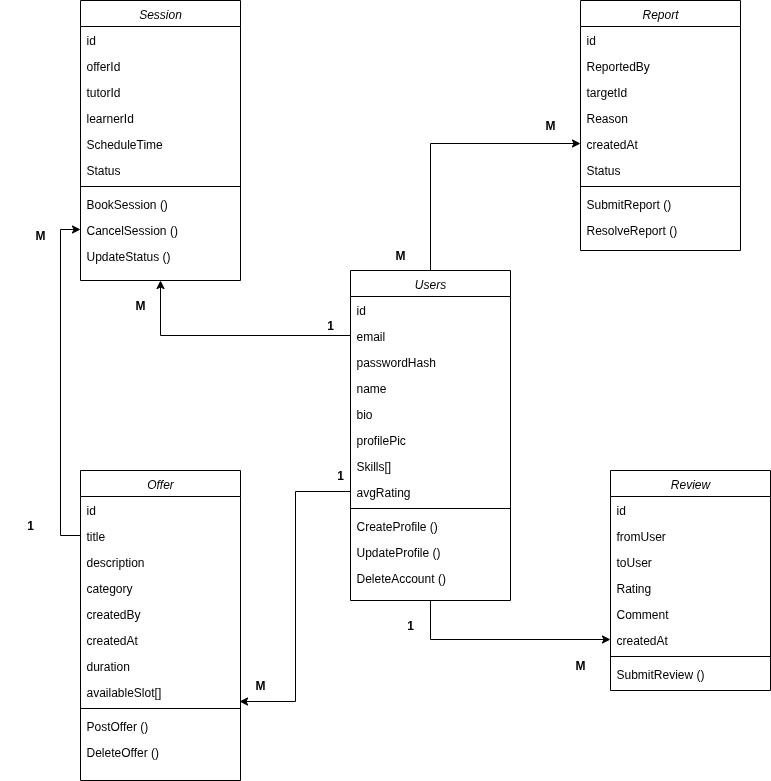

The diagram above was exported from draw.io. Its source (the exported page's mxGraphModel, read from the mxfile embedded in the PNG):
<mxGraphModel dx="1408" dy="878" grid="1" gridSize="10" guides="1" tooltips="1" connect="1" arrows="1" fold="1" page="1" pageScale="1" pageWidth="827" pageHeight="1169" math="0" shadow="0">
  <root>
    <mxCell id="WIyWlLk6GJQsqaUBKTNV-0" />
    <mxCell id="WIyWlLk6GJQsqaUBKTNV-1" parent="WIyWlLk6GJQsqaUBKTNV-0" />
    <mxCell id="cEzSNgbF3Nt-FjS_0DFs-77" style="edgeStyle=orthogonalEdgeStyle;rounded=0;orthogonalLoop=1;jettySize=auto;html=1;exitX=0.5;exitY=0;exitDx=0;exitDy=0;entryX=0;entryY=0.5;entryDx=0;entryDy=0;" edge="1" parent="WIyWlLk6GJQsqaUBKTNV-1" source="zkfFHV4jXpPFQw0GAbJ--0" target="cEzSNgbF3Nt-FjS_0DFs-61">
      <mxGeometry relative="1" as="geometry" />
    </mxCell>
    <mxCell id="cEzSNgbF3Nt-FjS_0DFs-80" style="edgeStyle=orthogonalEdgeStyle;rounded=0;orthogonalLoop=1;jettySize=auto;html=1;exitX=0.5;exitY=1;exitDx=0;exitDy=0;entryX=0;entryY=0.5;entryDx=0;entryDy=0;" edge="1" parent="WIyWlLk6GJQsqaUBKTNV-1" source="zkfFHV4jXpPFQw0GAbJ--0" target="cEzSNgbF3Nt-FjS_0DFs-51">
      <mxGeometry relative="1" as="geometry" />
    </mxCell>
    <mxCell id="zkfFHV4jXpPFQw0GAbJ--0" value="Users" style="swimlane;fontStyle=2;align=center;verticalAlign=top;childLayout=stackLayout;horizontal=1;startSize=26;horizontalStack=0;resizeParent=1;resizeLast=0;collapsible=1;marginBottom=0;rounded=0;shadow=0;strokeWidth=1;" parent="WIyWlLk6GJQsqaUBKTNV-1" vertex="1">
      <mxGeometry x="370" y="300" width="160" height="330" as="geometry">
        <mxRectangle x="220" y="120" width="160" height="26" as="alternateBounds" />
      </mxGeometry>
    </mxCell>
    <mxCell id="zkfFHV4jXpPFQw0GAbJ--1" value="id" style="text;align=left;verticalAlign=top;spacingLeft=4;spacingRight=4;overflow=hidden;rotatable=0;points=[[0,0.5],[1,0.5]];portConstraint=eastwest;" parent="zkfFHV4jXpPFQw0GAbJ--0" vertex="1">
      <mxGeometry y="26" width="160" height="26" as="geometry" />
    </mxCell>
    <mxCell id="zkfFHV4jXpPFQw0GAbJ--2" value="email" style="text;align=left;verticalAlign=top;spacingLeft=4;spacingRight=4;overflow=hidden;rotatable=0;points=[[0,0.5],[1,0.5]];portConstraint=eastwest;rounded=0;shadow=0;html=0;" parent="zkfFHV4jXpPFQw0GAbJ--0" vertex="1">
      <mxGeometry y="52" width="160" height="26" as="geometry" />
    </mxCell>
    <mxCell id="zkfFHV4jXpPFQw0GAbJ--3" value="passwordHash" style="text;align=left;verticalAlign=top;spacingLeft=4;spacingRight=4;overflow=hidden;rotatable=0;points=[[0,0.5],[1,0.5]];portConstraint=eastwest;rounded=0;shadow=0;html=0;" parent="zkfFHV4jXpPFQw0GAbJ--0" vertex="1">
      <mxGeometry y="78" width="160" height="26" as="geometry" />
    </mxCell>
    <mxCell id="cEzSNgbF3Nt-FjS_0DFs-11" value="name" style="text;align=left;verticalAlign=top;spacingLeft=4;spacingRight=4;overflow=hidden;rotatable=0;points=[[0,0.5],[1,0.5]];portConstraint=eastwest;rounded=0;shadow=0;html=0;" vertex="1" parent="zkfFHV4jXpPFQw0GAbJ--0">
      <mxGeometry y="104" width="160" height="26" as="geometry" />
    </mxCell>
    <mxCell id="cEzSNgbF3Nt-FjS_0DFs-12" value="bio" style="text;align=left;verticalAlign=top;spacingLeft=4;spacingRight=4;overflow=hidden;rotatable=0;points=[[0,0.5],[1,0.5]];portConstraint=eastwest;rounded=0;shadow=0;html=0;" vertex="1" parent="zkfFHV4jXpPFQw0GAbJ--0">
      <mxGeometry y="130" width="160" height="26" as="geometry" />
    </mxCell>
    <mxCell id="cEzSNgbF3Nt-FjS_0DFs-13" value="profilePic" style="text;align=left;verticalAlign=top;spacingLeft=4;spacingRight=4;overflow=hidden;rotatable=0;points=[[0,0.5],[1,0.5]];portConstraint=eastwest;rounded=0;shadow=0;html=0;" vertex="1" parent="zkfFHV4jXpPFQw0GAbJ--0">
      <mxGeometry y="156" width="160" height="26" as="geometry" />
    </mxCell>
    <mxCell id="cEzSNgbF3Nt-FjS_0DFs-14" value="Skills[]" style="text;align=left;verticalAlign=top;spacingLeft=4;spacingRight=4;overflow=hidden;rotatable=0;points=[[0,0.5],[1,0.5]];portConstraint=eastwest;rounded=0;shadow=0;html=0;" vertex="1" parent="zkfFHV4jXpPFQw0GAbJ--0">
      <mxGeometry y="182" width="160" height="26" as="geometry" />
    </mxCell>
    <mxCell id="cEzSNgbF3Nt-FjS_0DFs-16" value="avgRating" style="text;align=left;verticalAlign=top;spacingLeft=4;spacingRight=4;overflow=hidden;rotatable=0;points=[[0,0.5],[1,0.5]];portConstraint=eastwest;rounded=0;shadow=0;html=0;" vertex="1" parent="zkfFHV4jXpPFQw0GAbJ--0">
      <mxGeometry y="208" width="160" height="26" as="geometry" />
    </mxCell>
    <mxCell id="zkfFHV4jXpPFQw0GAbJ--4" value="" style="line;html=1;strokeWidth=1;align=left;verticalAlign=middle;spacingTop=-1;spacingLeft=3;spacingRight=3;rotatable=0;labelPosition=right;points=[];portConstraint=eastwest;" parent="zkfFHV4jXpPFQw0GAbJ--0" vertex="1">
      <mxGeometry y="234" width="160" height="8" as="geometry" />
    </mxCell>
    <mxCell id="zkfFHV4jXpPFQw0GAbJ--5" value="CreateProfile ()" style="text;align=left;verticalAlign=top;spacingLeft=4;spacingRight=4;overflow=hidden;rotatable=0;points=[[0,0.5],[1,0.5]];portConstraint=eastwest;" parent="zkfFHV4jXpPFQw0GAbJ--0" vertex="1">
      <mxGeometry y="242" width="160" height="26" as="geometry" />
    </mxCell>
    <mxCell id="cEzSNgbF3Nt-FjS_0DFs-17" value="UpdateProfile ()" style="text;align=left;verticalAlign=top;spacingLeft=4;spacingRight=4;overflow=hidden;rotatable=0;points=[[0,0.5],[1,0.5]];portConstraint=eastwest;" vertex="1" parent="zkfFHV4jXpPFQw0GAbJ--0">
      <mxGeometry y="268" width="160" height="26" as="geometry" />
    </mxCell>
    <mxCell id="cEzSNgbF3Nt-FjS_0DFs-18" value="DeleteAccount ()" style="text;align=left;verticalAlign=top;spacingLeft=4;spacingRight=4;overflow=hidden;rotatable=0;points=[[0,0.5],[1,0.5]];portConstraint=eastwest;" vertex="1" parent="zkfFHV4jXpPFQw0GAbJ--0">
      <mxGeometry y="294" width="160" height="26" as="geometry" />
    </mxCell>
    <mxCell id="cEzSNgbF3Nt-FjS_0DFs-19" value="Offer" style="swimlane;fontStyle=2;align=center;verticalAlign=top;childLayout=stackLayout;horizontal=1;startSize=26;horizontalStack=0;resizeParent=1;resizeLast=0;collapsible=1;marginBottom=0;rounded=0;shadow=0;strokeWidth=1;" vertex="1" parent="WIyWlLk6GJQsqaUBKTNV-1">
      <mxGeometry x="100" y="500" width="160" height="310" as="geometry">
        <mxRectangle x="220" y="120" width="160" height="26" as="alternateBounds" />
      </mxGeometry>
    </mxCell>
    <mxCell id="cEzSNgbF3Nt-FjS_0DFs-20" value="id" style="text;align=left;verticalAlign=top;spacingLeft=4;spacingRight=4;overflow=hidden;rotatable=0;points=[[0,0.5],[1,0.5]];portConstraint=eastwest;" vertex="1" parent="cEzSNgbF3Nt-FjS_0DFs-19">
      <mxGeometry y="26" width="160" height="26" as="geometry" />
    </mxCell>
    <mxCell id="cEzSNgbF3Nt-FjS_0DFs-21" value="title" style="text;align=left;verticalAlign=top;spacingLeft=4;spacingRight=4;overflow=hidden;rotatable=0;points=[[0,0.5],[1,0.5]];portConstraint=eastwest;rounded=0;shadow=0;html=0;" vertex="1" parent="cEzSNgbF3Nt-FjS_0DFs-19">
      <mxGeometry y="52" width="160" height="26" as="geometry" />
    </mxCell>
    <mxCell id="cEzSNgbF3Nt-FjS_0DFs-22" value="description" style="text;align=left;verticalAlign=top;spacingLeft=4;spacingRight=4;overflow=hidden;rotatable=0;points=[[0,0.5],[1,0.5]];portConstraint=eastwest;rounded=0;shadow=0;html=0;" vertex="1" parent="cEzSNgbF3Nt-FjS_0DFs-19">
      <mxGeometry y="78" width="160" height="26" as="geometry" />
    </mxCell>
    <mxCell id="cEzSNgbF3Nt-FjS_0DFs-23" value="category" style="text;align=left;verticalAlign=top;spacingLeft=4;spacingRight=4;overflow=hidden;rotatable=0;points=[[0,0.5],[1,0.5]];portConstraint=eastwest;rounded=0;shadow=0;html=0;" vertex="1" parent="cEzSNgbF3Nt-FjS_0DFs-19">
      <mxGeometry y="104" width="160" height="26" as="geometry" />
    </mxCell>
    <mxCell id="cEzSNgbF3Nt-FjS_0DFs-24" value="createdBy" style="text;align=left;verticalAlign=top;spacingLeft=4;spacingRight=4;overflow=hidden;rotatable=0;points=[[0,0.5],[1,0.5]];portConstraint=eastwest;rounded=0;shadow=0;html=0;" vertex="1" parent="cEzSNgbF3Nt-FjS_0DFs-19">
      <mxGeometry y="130" width="160" height="26" as="geometry" />
    </mxCell>
    <mxCell id="cEzSNgbF3Nt-FjS_0DFs-25" value="createdAt" style="text;align=left;verticalAlign=top;spacingLeft=4;spacingRight=4;overflow=hidden;rotatable=0;points=[[0,0.5],[1,0.5]];portConstraint=eastwest;rounded=0;shadow=0;html=0;" vertex="1" parent="cEzSNgbF3Nt-FjS_0DFs-19">
      <mxGeometry y="156" width="160" height="26" as="geometry" />
    </mxCell>
    <mxCell id="cEzSNgbF3Nt-FjS_0DFs-26" value="duration" style="text;align=left;verticalAlign=top;spacingLeft=4;spacingRight=4;overflow=hidden;rotatable=0;points=[[0,0.5],[1,0.5]];portConstraint=eastwest;rounded=0;shadow=0;html=0;" vertex="1" parent="cEzSNgbF3Nt-FjS_0DFs-19">
      <mxGeometry y="182" width="160" height="26" as="geometry" />
    </mxCell>
    <mxCell id="cEzSNgbF3Nt-FjS_0DFs-27" value="availableSlot[]" style="text;align=left;verticalAlign=top;spacingLeft=4;spacingRight=4;overflow=hidden;rotatable=0;points=[[0,0.5],[1,0.5]];portConstraint=eastwest;rounded=0;shadow=0;html=0;" vertex="1" parent="cEzSNgbF3Nt-FjS_0DFs-19">
      <mxGeometry y="208" width="160" height="26" as="geometry" />
    </mxCell>
    <mxCell id="cEzSNgbF3Nt-FjS_0DFs-28" value="" style="line;html=1;strokeWidth=1;align=left;verticalAlign=middle;spacingTop=-1;spacingLeft=3;spacingRight=3;rotatable=0;labelPosition=right;points=[];portConstraint=eastwest;" vertex="1" parent="cEzSNgbF3Nt-FjS_0DFs-19">
      <mxGeometry y="234" width="160" height="8" as="geometry" />
    </mxCell>
    <mxCell id="cEzSNgbF3Nt-FjS_0DFs-29" value="PostOffer ()" style="text;align=left;verticalAlign=top;spacingLeft=4;spacingRight=4;overflow=hidden;rotatable=0;points=[[0,0.5],[1,0.5]];portConstraint=eastwest;" vertex="1" parent="cEzSNgbF3Nt-FjS_0DFs-19">
      <mxGeometry y="242" width="160" height="26" as="geometry" />
    </mxCell>
    <mxCell id="cEzSNgbF3Nt-FjS_0DFs-30" value="DeleteOffer ()" style="text;align=left;verticalAlign=top;spacingLeft=4;spacingRight=4;overflow=hidden;rotatable=0;points=[[0,0.5],[1,0.5]];portConstraint=eastwest;" vertex="1" parent="cEzSNgbF3Nt-FjS_0DFs-19">
      <mxGeometry y="268" width="160" height="26" as="geometry" />
    </mxCell>
    <mxCell id="cEzSNgbF3Nt-FjS_0DFs-32" value="Session" style="swimlane;fontStyle=2;align=center;verticalAlign=top;childLayout=stackLayout;horizontal=1;startSize=26;horizontalStack=0;resizeParent=1;resizeLast=0;collapsible=1;marginBottom=0;rounded=0;shadow=0;strokeWidth=1;" vertex="1" parent="WIyWlLk6GJQsqaUBKTNV-1">
      <mxGeometry x="100" y="30" width="160" height="280" as="geometry">
        <mxRectangle x="220" y="120" width="160" height="26" as="alternateBounds" />
      </mxGeometry>
    </mxCell>
    <mxCell id="cEzSNgbF3Nt-FjS_0DFs-33" value="id" style="text;align=left;verticalAlign=top;spacingLeft=4;spacingRight=4;overflow=hidden;rotatable=0;points=[[0,0.5],[1,0.5]];portConstraint=eastwest;" vertex="1" parent="cEzSNgbF3Nt-FjS_0DFs-32">
      <mxGeometry y="26" width="160" height="26" as="geometry" />
    </mxCell>
    <mxCell id="cEzSNgbF3Nt-FjS_0DFs-34" value="offerId" style="text;align=left;verticalAlign=top;spacingLeft=4;spacingRight=4;overflow=hidden;rotatable=0;points=[[0,0.5],[1,0.5]];portConstraint=eastwest;rounded=0;shadow=0;html=0;" vertex="1" parent="cEzSNgbF3Nt-FjS_0DFs-32">
      <mxGeometry y="52" width="160" height="26" as="geometry" />
    </mxCell>
    <mxCell id="cEzSNgbF3Nt-FjS_0DFs-35" value="tutorId" style="text;align=left;verticalAlign=top;spacingLeft=4;spacingRight=4;overflow=hidden;rotatable=0;points=[[0,0.5],[1,0.5]];portConstraint=eastwest;rounded=0;shadow=0;html=0;" vertex="1" parent="cEzSNgbF3Nt-FjS_0DFs-32">
      <mxGeometry y="78" width="160" height="26" as="geometry" />
    </mxCell>
    <mxCell id="cEzSNgbF3Nt-FjS_0DFs-36" value="learnerId" style="text;align=left;verticalAlign=top;spacingLeft=4;spacingRight=4;overflow=hidden;rotatable=0;points=[[0,0.5],[1,0.5]];portConstraint=eastwest;rounded=0;shadow=0;html=0;" vertex="1" parent="cEzSNgbF3Nt-FjS_0DFs-32">
      <mxGeometry y="104" width="160" height="26" as="geometry" />
    </mxCell>
    <mxCell id="cEzSNgbF3Nt-FjS_0DFs-37" value="ScheduleTime" style="text;align=left;verticalAlign=top;spacingLeft=4;spacingRight=4;overflow=hidden;rotatable=0;points=[[0,0.5],[1,0.5]];portConstraint=eastwest;rounded=0;shadow=0;html=0;" vertex="1" parent="cEzSNgbF3Nt-FjS_0DFs-32">
      <mxGeometry y="130" width="160" height="26" as="geometry" />
    </mxCell>
    <mxCell id="cEzSNgbF3Nt-FjS_0DFs-38" value="Status" style="text;align=left;verticalAlign=top;spacingLeft=4;spacingRight=4;overflow=hidden;rotatable=0;points=[[0,0.5],[1,0.5]];portConstraint=eastwest;rounded=0;shadow=0;html=0;" vertex="1" parent="cEzSNgbF3Nt-FjS_0DFs-32">
      <mxGeometry y="156" width="160" height="26" as="geometry" />
    </mxCell>
    <mxCell id="cEzSNgbF3Nt-FjS_0DFs-41" value="" style="line;html=1;strokeWidth=1;align=left;verticalAlign=middle;spacingTop=-1;spacingLeft=3;spacingRight=3;rotatable=0;labelPosition=right;points=[];portConstraint=eastwest;" vertex="1" parent="cEzSNgbF3Nt-FjS_0DFs-32">
      <mxGeometry y="182" width="160" height="8" as="geometry" />
    </mxCell>
    <mxCell id="cEzSNgbF3Nt-FjS_0DFs-42" value="BookSession ()" style="text;align=left;verticalAlign=top;spacingLeft=4;spacingRight=4;overflow=hidden;rotatable=0;points=[[0,0.5],[1,0.5]];portConstraint=eastwest;" vertex="1" parent="cEzSNgbF3Nt-FjS_0DFs-32">
      <mxGeometry y="190" width="160" height="26" as="geometry" />
    </mxCell>
    <mxCell id="cEzSNgbF3Nt-FjS_0DFs-43" value="CancelSession ()" style="text;align=left;verticalAlign=top;spacingLeft=4;spacingRight=4;overflow=hidden;rotatable=0;points=[[0,0.5],[1,0.5]];portConstraint=eastwest;" vertex="1" parent="cEzSNgbF3Nt-FjS_0DFs-32">
      <mxGeometry y="216" width="160" height="26" as="geometry" />
    </mxCell>
    <mxCell id="cEzSNgbF3Nt-FjS_0DFs-44" value="UpdateStatus ()" style="text;align=left;verticalAlign=top;spacingLeft=4;spacingRight=4;overflow=hidden;rotatable=0;points=[[0,0.5],[1,0.5]];portConstraint=eastwest;" vertex="1" parent="cEzSNgbF3Nt-FjS_0DFs-32">
      <mxGeometry y="242" width="160" height="26" as="geometry" />
    </mxCell>
    <mxCell id="cEzSNgbF3Nt-FjS_0DFs-45" value="Review" style="swimlane;fontStyle=2;align=center;verticalAlign=top;childLayout=stackLayout;horizontal=1;startSize=26;horizontalStack=0;resizeParent=1;resizeLast=0;collapsible=1;marginBottom=0;rounded=0;shadow=0;strokeWidth=1;" vertex="1" parent="WIyWlLk6GJQsqaUBKTNV-1">
      <mxGeometry x="630" y="500" width="160" height="220" as="geometry">
        <mxRectangle x="220" y="120" width="160" height="26" as="alternateBounds" />
      </mxGeometry>
    </mxCell>
    <mxCell id="cEzSNgbF3Nt-FjS_0DFs-46" value="id" style="text;align=left;verticalAlign=top;spacingLeft=4;spacingRight=4;overflow=hidden;rotatable=0;points=[[0,0.5],[1,0.5]];portConstraint=eastwest;" vertex="1" parent="cEzSNgbF3Nt-FjS_0DFs-45">
      <mxGeometry y="26" width="160" height="26" as="geometry" />
    </mxCell>
    <mxCell id="cEzSNgbF3Nt-FjS_0DFs-47" value="fromUser" style="text;align=left;verticalAlign=top;spacingLeft=4;spacingRight=4;overflow=hidden;rotatable=0;points=[[0,0.5],[1,0.5]];portConstraint=eastwest;rounded=0;shadow=0;html=0;" vertex="1" parent="cEzSNgbF3Nt-FjS_0DFs-45">
      <mxGeometry y="52" width="160" height="26" as="geometry" />
    </mxCell>
    <mxCell id="cEzSNgbF3Nt-FjS_0DFs-48" value="toUser" style="text;align=left;verticalAlign=top;spacingLeft=4;spacingRight=4;overflow=hidden;rotatable=0;points=[[0,0.5],[1,0.5]];portConstraint=eastwest;rounded=0;shadow=0;html=0;" vertex="1" parent="cEzSNgbF3Nt-FjS_0DFs-45">
      <mxGeometry y="78" width="160" height="26" as="geometry" />
    </mxCell>
    <mxCell id="cEzSNgbF3Nt-FjS_0DFs-49" value="Rating" style="text;align=left;verticalAlign=top;spacingLeft=4;spacingRight=4;overflow=hidden;rotatable=0;points=[[0,0.5],[1,0.5]];portConstraint=eastwest;rounded=0;shadow=0;html=0;" vertex="1" parent="cEzSNgbF3Nt-FjS_0DFs-45">
      <mxGeometry y="104" width="160" height="26" as="geometry" />
    </mxCell>
    <mxCell id="cEzSNgbF3Nt-FjS_0DFs-50" value="Comment" style="text;align=left;verticalAlign=top;spacingLeft=4;spacingRight=4;overflow=hidden;rotatable=0;points=[[0,0.5],[1,0.5]];portConstraint=eastwest;rounded=0;shadow=0;html=0;" vertex="1" parent="cEzSNgbF3Nt-FjS_0DFs-45">
      <mxGeometry y="130" width="160" height="26" as="geometry" />
    </mxCell>
    <mxCell id="cEzSNgbF3Nt-FjS_0DFs-51" value="createdAt" style="text;align=left;verticalAlign=top;spacingLeft=4;spacingRight=4;overflow=hidden;rotatable=0;points=[[0,0.5],[1,0.5]];portConstraint=eastwest;rounded=0;shadow=0;html=0;" vertex="1" parent="cEzSNgbF3Nt-FjS_0DFs-45">
      <mxGeometry y="156" width="160" height="26" as="geometry" />
    </mxCell>
    <mxCell id="cEzSNgbF3Nt-FjS_0DFs-52" value="" style="line;html=1;strokeWidth=1;align=left;verticalAlign=middle;spacingTop=-1;spacingLeft=3;spacingRight=3;rotatable=0;labelPosition=right;points=[];portConstraint=eastwest;" vertex="1" parent="cEzSNgbF3Nt-FjS_0DFs-45">
      <mxGeometry y="182" width="160" height="8" as="geometry" />
    </mxCell>
    <mxCell id="cEzSNgbF3Nt-FjS_0DFs-53" value="SubmitReview ()" style="text;align=left;verticalAlign=top;spacingLeft=4;spacingRight=4;overflow=hidden;rotatable=0;points=[[0,0.5],[1,0.5]];portConstraint=eastwest;" vertex="1" parent="cEzSNgbF3Nt-FjS_0DFs-45">
      <mxGeometry y="190" width="160" height="26" as="geometry" />
    </mxCell>
    <mxCell id="cEzSNgbF3Nt-FjS_0DFs-56" value="Report" style="swimlane;fontStyle=2;align=center;verticalAlign=top;childLayout=stackLayout;horizontal=1;startSize=26;horizontalStack=0;resizeParent=1;resizeLast=0;collapsible=1;marginBottom=0;rounded=0;shadow=0;strokeWidth=1;" vertex="1" parent="WIyWlLk6GJQsqaUBKTNV-1">
      <mxGeometry x="600" y="30" width="160" height="250" as="geometry">
        <mxRectangle x="220" y="120" width="160" height="26" as="alternateBounds" />
      </mxGeometry>
    </mxCell>
    <mxCell id="cEzSNgbF3Nt-FjS_0DFs-57" value="id" style="text;align=left;verticalAlign=top;spacingLeft=4;spacingRight=4;overflow=hidden;rotatable=0;points=[[0,0.5],[1,0.5]];portConstraint=eastwest;" vertex="1" parent="cEzSNgbF3Nt-FjS_0DFs-56">
      <mxGeometry y="26" width="160" height="26" as="geometry" />
    </mxCell>
    <mxCell id="cEzSNgbF3Nt-FjS_0DFs-58" value="ReportedBy" style="text;align=left;verticalAlign=top;spacingLeft=4;spacingRight=4;overflow=hidden;rotatable=0;points=[[0,0.5],[1,0.5]];portConstraint=eastwest;rounded=0;shadow=0;html=0;" vertex="1" parent="cEzSNgbF3Nt-FjS_0DFs-56">
      <mxGeometry y="52" width="160" height="26" as="geometry" />
    </mxCell>
    <mxCell id="cEzSNgbF3Nt-FjS_0DFs-59" value="targetId" style="text;align=left;verticalAlign=top;spacingLeft=4;spacingRight=4;overflow=hidden;rotatable=0;points=[[0,0.5],[1,0.5]];portConstraint=eastwest;rounded=0;shadow=0;html=0;" vertex="1" parent="cEzSNgbF3Nt-FjS_0DFs-56">
      <mxGeometry y="78" width="160" height="26" as="geometry" />
    </mxCell>
    <mxCell id="cEzSNgbF3Nt-FjS_0DFs-60" value="Reason" style="text;align=left;verticalAlign=top;spacingLeft=4;spacingRight=4;overflow=hidden;rotatable=0;points=[[0,0.5],[1,0.5]];portConstraint=eastwest;rounded=0;shadow=0;html=0;" vertex="1" parent="cEzSNgbF3Nt-FjS_0DFs-56">
      <mxGeometry y="104" width="160" height="26" as="geometry" />
    </mxCell>
    <mxCell id="cEzSNgbF3Nt-FjS_0DFs-61" value="createdAt" style="text;align=left;verticalAlign=top;spacingLeft=4;spacingRight=4;overflow=hidden;rotatable=0;points=[[0,0.5],[1,0.5]];portConstraint=eastwest;rounded=0;shadow=0;html=0;" vertex="1" parent="cEzSNgbF3Nt-FjS_0DFs-56">
      <mxGeometry y="130" width="160" height="26" as="geometry" />
    </mxCell>
    <mxCell id="cEzSNgbF3Nt-FjS_0DFs-62" value="Status" style="text;align=left;verticalAlign=top;spacingLeft=4;spacingRight=4;overflow=hidden;rotatable=0;points=[[0,0.5],[1,0.5]];portConstraint=eastwest;rounded=0;shadow=0;html=0;" vertex="1" parent="cEzSNgbF3Nt-FjS_0DFs-56">
      <mxGeometry y="156" width="160" height="26" as="geometry" />
    </mxCell>
    <mxCell id="cEzSNgbF3Nt-FjS_0DFs-63" value="" style="line;html=1;strokeWidth=1;align=left;verticalAlign=middle;spacingTop=-1;spacingLeft=3;spacingRight=3;rotatable=0;labelPosition=right;points=[];portConstraint=eastwest;" vertex="1" parent="cEzSNgbF3Nt-FjS_0DFs-56">
      <mxGeometry y="182" width="160" height="8" as="geometry" />
    </mxCell>
    <mxCell id="cEzSNgbF3Nt-FjS_0DFs-64" value="SubmitReport ()" style="text;align=left;verticalAlign=top;spacingLeft=4;spacingRight=4;overflow=hidden;rotatable=0;points=[[0,0.5],[1,0.5]];portConstraint=eastwest;" vertex="1" parent="cEzSNgbF3Nt-FjS_0DFs-56">
      <mxGeometry y="190" width="160" height="26" as="geometry" />
    </mxCell>
    <mxCell id="cEzSNgbF3Nt-FjS_0DFs-65" value="ResolveReport ()" style="text;align=left;verticalAlign=top;spacingLeft=4;spacingRight=4;overflow=hidden;rotatable=0;points=[[0,0.5],[1,0.5]];portConstraint=eastwest;" vertex="1" parent="cEzSNgbF3Nt-FjS_0DFs-56">
      <mxGeometry y="216" width="160" height="26" as="geometry" />
    </mxCell>
    <mxCell id="cEzSNgbF3Nt-FjS_0DFs-67" style="edgeStyle=orthogonalEdgeStyle;rounded=0;orthogonalLoop=1;jettySize=auto;html=1;exitX=0;exitY=0.5;exitDx=0;exitDy=0;entryX=0.994;entryY=0.885;entryDx=0;entryDy=0;entryPerimeter=0;" edge="1" parent="WIyWlLk6GJQsqaUBKTNV-1" source="cEzSNgbF3Nt-FjS_0DFs-16" target="cEzSNgbF3Nt-FjS_0DFs-27">
      <mxGeometry relative="1" as="geometry" />
    </mxCell>
    <mxCell id="cEzSNgbF3Nt-FjS_0DFs-68" value="&lt;b&gt;1&lt;/b&gt;" style="text;html=1;align=center;verticalAlign=middle;whiteSpace=wrap;rounded=0;" vertex="1" parent="WIyWlLk6GJQsqaUBKTNV-1">
      <mxGeometry x="330" y="490" width="60" height="30" as="geometry" />
    </mxCell>
    <mxCell id="cEzSNgbF3Nt-FjS_0DFs-69" value="&lt;b&gt;M&lt;/b&gt;" style="text;html=1;align=center;verticalAlign=middle;whiteSpace=wrap;rounded=0;" vertex="1" parent="WIyWlLk6GJQsqaUBKTNV-1">
      <mxGeometry x="250" y="700" width="60" height="30" as="geometry" />
    </mxCell>
    <mxCell id="cEzSNgbF3Nt-FjS_0DFs-71" style="edgeStyle=orthogonalEdgeStyle;rounded=0;orthogonalLoop=1;jettySize=auto;html=1;exitX=0;exitY=0.5;exitDx=0;exitDy=0;entryX=0.5;entryY=1;entryDx=0;entryDy=0;" edge="1" parent="WIyWlLk6GJQsqaUBKTNV-1" source="zkfFHV4jXpPFQw0GAbJ--2" target="cEzSNgbF3Nt-FjS_0DFs-32">
      <mxGeometry relative="1" as="geometry" />
    </mxCell>
    <mxCell id="cEzSNgbF3Nt-FjS_0DFs-72" value="&lt;b&gt;1&lt;/b&gt;" style="text;html=1;align=center;verticalAlign=middle;whiteSpace=wrap;rounded=0;" vertex="1" parent="WIyWlLk6GJQsqaUBKTNV-1">
      <mxGeometry x="320" y="340" width="60" height="30" as="geometry" />
    </mxCell>
    <mxCell id="cEzSNgbF3Nt-FjS_0DFs-73" value="&lt;b&gt;M&lt;/b&gt;" style="text;html=1;align=center;verticalAlign=middle;whiteSpace=wrap;rounded=0;" vertex="1" parent="WIyWlLk6GJQsqaUBKTNV-1">
      <mxGeometry x="130" y="320" width="60" height="30" as="geometry" />
    </mxCell>
    <mxCell id="cEzSNgbF3Nt-FjS_0DFs-74" style="edgeStyle=orthogonalEdgeStyle;rounded=0;orthogonalLoop=1;jettySize=auto;html=1;exitX=0;exitY=0.5;exitDx=0;exitDy=0;entryX=0;entryY=0.5;entryDx=0;entryDy=0;" edge="1" parent="WIyWlLk6GJQsqaUBKTNV-1" source="cEzSNgbF3Nt-FjS_0DFs-21" target="cEzSNgbF3Nt-FjS_0DFs-43">
      <mxGeometry relative="1" as="geometry" />
    </mxCell>
    <mxCell id="cEzSNgbF3Nt-FjS_0DFs-75" value="&lt;b&gt;1&lt;/b&gt;" style="text;html=1;align=center;verticalAlign=middle;whiteSpace=wrap;rounded=0;" vertex="1" parent="WIyWlLk6GJQsqaUBKTNV-1">
      <mxGeometry x="20" y="540" width="60" height="30" as="geometry" />
    </mxCell>
    <mxCell id="cEzSNgbF3Nt-FjS_0DFs-76" value="&lt;b&gt;M&lt;/b&gt;" style="text;html=1;align=center;verticalAlign=middle;whiteSpace=wrap;rounded=0;" vertex="1" parent="WIyWlLk6GJQsqaUBKTNV-1">
      <mxGeometry x="30" y="250" width="60" height="30" as="geometry" />
    </mxCell>
    <mxCell id="cEzSNgbF3Nt-FjS_0DFs-78" value="&lt;b&gt;M&lt;/b&gt;" style="text;html=1;align=center;verticalAlign=middle;whiteSpace=wrap;rounded=0;" vertex="1" parent="WIyWlLk6GJQsqaUBKTNV-1">
      <mxGeometry x="390" y="270" width="60" height="30" as="geometry" />
    </mxCell>
    <mxCell id="cEzSNgbF3Nt-FjS_0DFs-79" value="&lt;b&gt;M&lt;/b&gt;" style="text;html=1;align=center;verticalAlign=middle;whiteSpace=wrap;rounded=0;" vertex="1" parent="WIyWlLk6GJQsqaUBKTNV-1">
      <mxGeometry x="540" y="140" width="60" height="30" as="geometry" />
    </mxCell>
    <mxCell id="cEzSNgbF3Nt-FjS_0DFs-81" value="&lt;b&gt;1&lt;/b&gt;" style="text;html=1;align=center;verticalAlign=middle;whiteSpace=wrap;rounded=0;" vertex="1" parent="WIyWlLk6GJQsqaUBKTNV-1">
      <mxGeometry x="400" y="640" width="60" height="30" as="geometry" />
    </mxCell>
    <mxCell id="cEzSNgbF3Nt-FjS_0DFs-82" value="&lt;b&gt;M&lt;/b&gt;" style="text;html=1;align=center;verticalAlign=middle;whiteSpace=wrap;rounded=0;" vertex="1" parent="WIyWlLk6GJQsqaUBKTNV-1">
      <mxGeometry x="570" y="680" width="60" height="30" as="geometry" />
    </mxCell>
  </root>
</mxGraphModel>